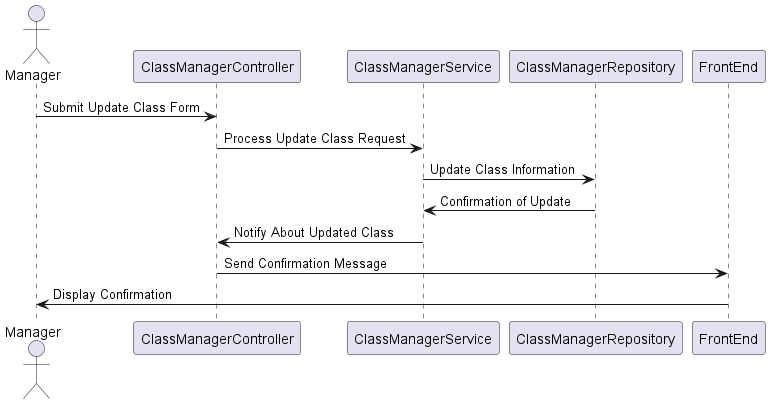

The diagram above was rendered by PlantUML. Its source (embedded in the PNG):
@startuml
actor Manager
participant ClassManagerController
participant ClassManagerService
participant ClassManagerRepository
participant FrontEnd

Manager -> ClassManagerController: Submit Update Class Form
ClassManagerController -> ClassManagerService: Process Update Class Request
ClassManagerService -> ClassManagerRepository: Update Class Information
ClassManagerRepository -> ClassManagerService: Confirmation of Update
ClassManagerService -> ClassManagerController: Notify About Updated Class
ClassManagerController -> FrontEnd: Send Confirmation Message
FrontEnd -> Manager: Display Confirmation
@enduml